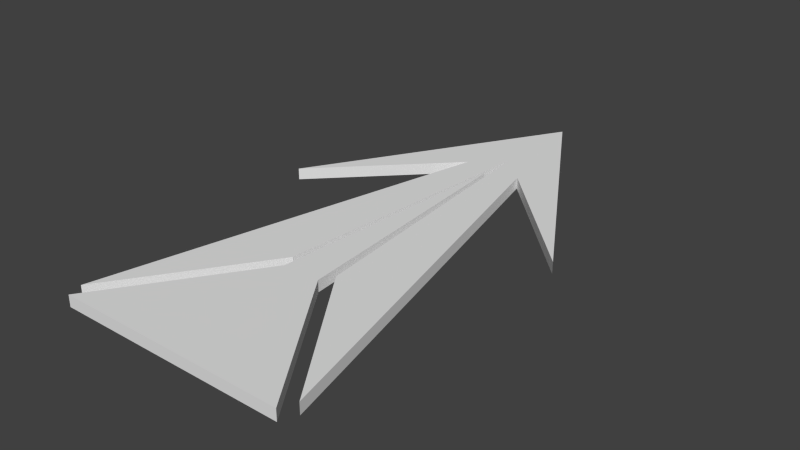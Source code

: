# Source: arrow.blend  (saved by Blender 2.72.0; exported with 4.5.12 LTS)
import bpy
from mathutils import Matrix  # noqa: F401  (used for matrix-valued properties, if any)

bpy.ops.wm.read_factory_settings(use_empty=True)
scene = bpy.context.scene
scene.name = 'Scene'

# ---- collections
col_collection_1 = bpy.data.collections.new('Collection 1'); scene.collection.children.link(col_collection_1)

# ---- world
world_world = bpy.data.worlds.new('World'); scene.world = world_world
world_world.color = (0.05088, 0.05088, 0.05088)
world_world.use_sun_shadow = False
world_world.sun_shadow_jitter_overblur = 0.0
world_world.cycles.sampling_method = 'MANUAL'
world_world.cycles.sample_map_resolution = 256

# ---- meshes
me_plane = bpy.data.meshes.new('Plane')
me_plane.from_pydata([(-1.018, -1.561, -0.04999), (-0.248, 1.722, -0.04999), (-1.23, 0.7257, -0.04999), (-0.2055, -0.3757, -0.04999), (-0.9669, -1.694, -0.04377), (-0.1593, -0.5052, -0.04377), (-1.964e-09, 1.61, -0.04377), (-1.964e-09, -1.694, -0.04377), (-1.964e-09, -0.509, -0.04377), (-0.2104, -0.3828, -0.04999), (1.018, -1.561, -0.04999), (0.248, 1.722, -0.04999), (-1.964e-09, 2.785, -0.04999), (1.23, 0.7257, -0.04999), (-1.964e-09, 1.952, -0.04999), (0.2055, -0.3757, -0.04999), (0.9669, -1.694, -0.04377), (0.1593, -0.5052, -0.04377), (-1.018, -1.561, 0.04541), (0.2104, -0.3828, -0.04999), (-0.248, 1.722, 0.04541), (-1.23, 0.7257, 0.04541), (-0.2055, -0.3757, 0.04541), (-0.9669, -1.694, 0.05162), (-0.1593, -0.5052, 0.05162), (-1.964e-09, 1.61, 0.05162), (-1.964e-09, -1.694, 0.05162), (-1.964e-09, -0.509, 0.05162), (-0.2104, -0.3828, 0.04541), (1.018, -1.561, 0.04541), (0.248, 1.722, 0.04541), (-1.964e-09, 2.785, 0.04541), (1.23, 0.7257, 0.04541), (-1.964e-09, 1.952, 0.04541), (0.2055, -0.3757, 0.04541), (0.9669, -1.694, 0.05162), (0.1593, -0.5052, 0.05162), (0.2104, -0.3828, 0.04541)], [], [(5, 6, 8), (4, 5, 8, 7), (0, 1, 2, 12, 14, 9), (24, 27, 25), (10, 19, 14, 12, 13, 11), (16, 7, 8, 17), (17, 8, 6), (23, 26, 27, 24), (18, 28, 33, 31, 21, 20), (29, 30, 32, 31, 33, 37), (35, 36, 27, 26), (36, 25, 27), (17, 6, 25, 36), (12, 2, 21, 31), (10, 11, 30, 29), (1, 0, 18, 20), (3, 9, 28, 22), (19, 10, 29, 37), (16, 17, 36, 35), (5, 4, 23, 24), (14, 19, 37, 33), (9, 14, 33, 28), (11, 13, 32, 30), (7, 16, 35, 26), (2, 1, 20, 21), (0, 9, 28, 18), (15, 19, 37, 34), (4, 7, 26, 23), (6, 5, 24, 25), (13, 12, 31, 32)])
_uv = me_plane.uv_layers.new(name='UVMap')
_uv.uv.foreach_set('vector', [0.1414, 0.93, 0.1691, 0.9321, 0.1413, 0.9321, 0.1715, 0.9006, 0.1871, 0.9112, 0.1871, 0.9133, 0.1715, 0.9133, 0.1134, 0.906, 0.1573, 0.9122, 0.1431, 0.9006, 0.1715, 0.9142, 0.1606, 0.9152, 0.1298, 0.9152, 0.1413, 0.9342, 0.1413, 0.9321, 0.1691, 0.9328, 0.1134, 0.8828, 0.1322, 0.8816, 0.1599, 0.8949, 0.1693, 0.9005, 0.1378, 0.9005, 0.1556, 0.8962, 0.1693, 0.8753, 0.1693, 0.8626, 0.1849, 0.8626, 0.1849, 0.8647, 0.1134, 0.9342, 0.1134, 0.9321, 0.1412, 0.9328, 0.1693, 0.888, 0.1693, 0.8753, 0.1849, 0.8753, 0.1849, 0.8774, 0.1134, 0.8638, 0.1322, 0.8626, 0.1599, 0.8759, 0.1693, 0.8815, 0.1378, 0.8815, 0.1556, 0.8772, 0.1134, 0.9207, 0.1573, 0.9269, 0.1431, 0.9153, 0.1715, 0.9289, 0.1606, 0.9299, 0.1298, 0.9299, 0.1715, 0.9133, 0.1871, 0.9239, 0.1871, 0.926, 0.1715, 0.926, 0.1135, 0.93, 0.1413, 0.9321, 0.1134, 0.9321, 0.1443, 0.9382, 0.1721, 0.9382, 0.1721, 0.9394, 0.1443, 0.9394, 0.1449, 0.9381, 0.1134, 0.9381, 0.1134, 0.9369, 0.1449, 0.9369, 0.1134, 0.9343, 0.1577, 0.9343, 0.1577, 0.9355, 0.1134, 0.9355, 0.1577, 0.9368, 0.1134, 0.9368, 0.1134, 0.9356, 0.1577, 0.9356, 0.1693, 0.8959, 0.1694, 0.8959, 0.1694, 0.8972, 0.1693, 0.8972, 0.1881, 0.8893, 0.1693, 0.8893, 0.1693, 0.8881, 0.1881, 0.8881, 0.1692, 0.9321, 0.188, 0.9321, 0.188, 0.9334, 0.1692, 0.9334, 0.1881, 0.9312, 0.1692, 0.9312, 0.1692, 0.93, 0.1881, 0.93, 0.1442, 0.9394, 0.1134, 0.9394, 0.1134, 0.9382, 0.1442, 0.9382, 0.1578, 0.9343, 0.1885, 0.9343, 0.1885, 0.9355, 0.1578, 0.9355, 0.1863, 0.8626, 0.1863, 0.8809, 0.185, 0.8809, 0.185, 0.8626, 0.1693, 0.892, 0.182, 0.892, 0.182, 0.8933, 0.1693, 0.8933, 0.1693, 0.8907, 0.1877, 0.8907, 0.1877, 0.892, 0.1693, 0.892, 0.1693, 0.8894, 0.1881, 0.8894, 0.1881, 0.8906, 0.1693, 0.8906, 0.1693, 0.8946, 0.1694, 0.8946, 0.1694, 0.8959, 0.1693, 0.8959, 0.1693, 0.8933, 0.182, 0.8933, 0.182, 0.8946, 0.1693, 0.8946, 0.1413, 0.9408, 0.1134, 0.9408, 0.1134, 0.9395, 0.1413, 0.9395, 0.145, 0.9369, 0.1765, 0.9369, 0.1765, 0.9381, 0.145, 0.9381])
me_plane.use_remesh_preserve_volume = False
me_plane.use_remesh_preserve_attributes = False
me_plane.use_mirror_vertex_groups = False
me_plane.update()

# ---- objects
ob_plane = bpy.data.objects.new('Plane', me_plane)

# ---- transforms, parenting, visibility, modifiers, constraints
ob_plane.location = (0.0, 0.0, 0.0)
ob_plane.lineart.crease_threshold = 0.0

# ---- collection membership
col_collection_1.objects.link(ob_plane)

# ---- scene / render settings (as saved in the file)
scene.frame_start = 1; scene.frame_end = 250; scene.frame_set(1)
scene.render.engine = 'BLENDER_EEVEE_NEXT'
scene.render.resolution_percentage = 50
scene.render.dither_intensity = 0.0
scene.cycles.use_denoising = False
scene.cycles.samples = 10
scene.cycles.sampling_pattern = 'TABULATED_SOBOL'
scene.cycles.light_sampling_threshold = 0.0
scene.cycles.use_adaptive_sampling = False
scene.cycles.use_light_tree = False
scene.cycles.blur_glossy = 0.0
scene.cycles.pixel_filter_type = 'GAUSSIAN'
scene.cycles.sample_clamp_indirect = 0.0
scene.view_settings.view_transform = 'Standard'
bpy.context.view_layer.update()

# ---- added for rendering (the .blend has no active camera and no usable light): camera, sun
cam_auto = bpy.data.cameras.new('AutoCamera')
cam_auto.lens = 50.0
cam_auto.sensor_width = 36.0
cam_auto.clip_end = 1000.0
ob_auto_camera = bpy.data.objects.new('AutoCamera', cam_auto)
scene.collection.objects.link(ob_auto_camera)
ob_auto_camera.location = (4.729, -5.12944, 3.78402)
ob_auto_camera.rotation_euler = (1.09748, -7.21219e-08, 0.694738)
scene.camera = ob_auto_camera
light_auto_sun = bpy.data.lights.new('AutoSun', 'SUN')
light_auto_sun.energy = 3.0
light_auto_sun.angle = 0.0523599
ob_auto_sun = bpy.data.objects.new('AutoSun', light_auto_sun)
scene.collection.objects.link(ob_auto_sun)
ob_auto_sun.rotation_euler = (0.872665, 0.174533, 0.523599)
bpy.context.view_layer.update()
